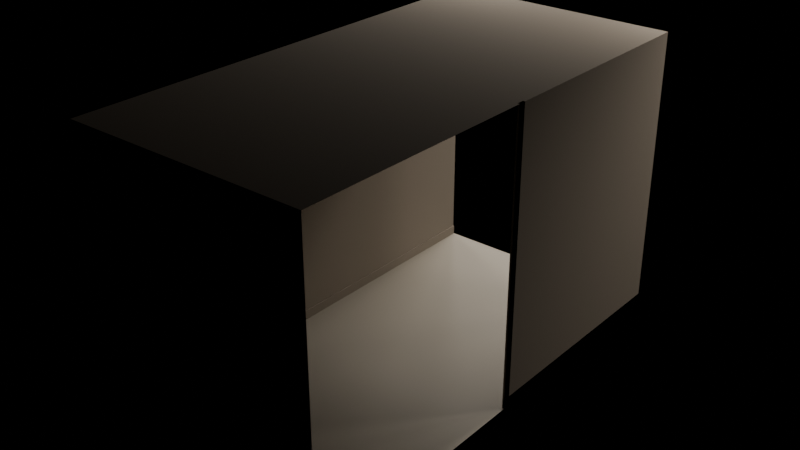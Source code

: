 # Source: armor-hall.blend  (saved by Blender 5.2.45; exported with 4.5.12 LTS)
import bpy
from mathutils import Matrix  # noqa: F401  (used for matrix-valued properties, if any)

bpy.ops.wm.read_factory_settings(use_empty=True)
scene = bpy.context.scene
scene.name = 'Scene'

# ---- images (referenced by path relative to the original .blend; pixels are not part of the script)
import os
ASSET_DIR = os.environ.get("B2B_ASSET_DIR", "")  # directory of the original .blend (textures are referenced by path, not embedded)
HERE = os.path.dirname(os.path.abspath(__file__))  # packed textures are extracted next to this script under _unpacked/

def load_image(name, relpath, width, height, colorspace="sRGB"):
    """Load a texture the original file referenced (path relative to the .blend, or extracted next to this script)."""
    p = next((c for c in (os.path.join(HERE, relpath), os.path.join(ASSET_DIR, relpath)) if relpath and os.path.exists(c)), "")
    if p:
        img = bpy.data.images.load(p, check_existing=True)
        img.name = name
    else:  # same state as the original file: an image datablock whose file is absent (Cycles renders it pink)
        img = bpy.data.images.new(name, width, height)
        img.source = "FILE"
        img.filepath = "//" + (relpath or name)
    img.colorspace_settings.name = colorspace
    return img
img_armor_hall_lightmap = load_image('armor-hall_lightmap', 'missing.png', 1024, 1024, 'Non-Color')

# ---- materials (node trees are filled in below, after node groups)
mat_floor = bpy.data.materials.new('floor')
mat_ceiling = bpy.data.materials.new('ceiling')
mat_wall = bpy.data.materials.new('wall')
mat_trim = bpy.data.materials.new('trim')

# ---- material node trees
mat_floor.use_nodes = True; mat_floor.node_tree.nodes.clear()
_N = mat_floor.node_tree.nodes; _L = mat_floor.node_tree.links
n0 = _N.new('ShaderNodeBsdfPrincipled'); n0.name = 'Principled BSDF'; n0.location = (-200, 100)
n0.inputs[0].default_value = (0.3372, 0.305, 0.2542, 1.0)
n0.inputs[2].default_value = 0.6
n0.inputs[10].default_value = 0.005
n1 = _N.new('ShaderNodeOutputMaterial'); n1.name = 'Material Output'; n1.location = (200, 100)
n2 = _N.new('ShaderNodeTexImage'); n2.name = 'Image Texture'; n2.location = (0, 0)
n2.image = img_armor_hall_lightmap
_L.new(n0.outputs[0], n1.inputs[0])
n1.is_active_output = True
mat_ceiling.use_nodes = True; mat_ceiling.node_tree.nodes.clear()
_N = mat_ceiling.node_tree.nodes; _L = mat_ceiling.node_tree.links
n0 = _N.new('ShaderNodeBsdfPrincipled'); n0.name = 'Principled BSDF'; n0.location = (-200, 100)
n0.inputs[0].default_value = (0.2542, 0.2159, 0.1714, 1.0)
n0.inputs[2].default_value = 0.95
n0.inputs[10].default_value = 0.005
n1 = _N.new('ShaderNodeOutputMaterial'); n1.name = 'Material Output'; n1.location = (200, 100)
n2 = _N.new('ShaderNodeTexImage'); n2.name = 'Image Texture'; n2.location = (0, 0)
n2.image = img_armor_hall_lightmap
_L.new(n0.outputs[0], n1.inputs[0])
n1.is_active_output = True
mat_wall.use_nodes = True; mat_wall.node_tree.nodes.clear()
_N = mat_wall.node_tree.nodes; _L = mat_wall.node_tree.links
n0 = _N.new('ShaderNodeBsdfPrincipled'); n0.name = 'Principled BSDF'; n0.location = (-200, 100)
n0.inputs[0].default_value = (0.2542, 0.2159, 0.1714, 1.0)
n0.inputs[2].default_value = 0.95
n0.inputs[10].default_value = 0.005
n1 = _N.new('ShaderNodeOutputMaterial'); n1.name = 'Material Output'; n1.location = (200, 100)
n2 = _N.new('ShaderNodeTexImage'); n2.name = 'Image Texture'; n2.location = (0, 0)
n2.image = img_armor_hall_lightmap
_L.new(n0.outputs[0], n1.inputs[0])
n1.is_active_output = True
mat_trim.use_nodes = True; mat_trim.node_tree.nodes.clear()
_N = mat_trim.node_tree.nodes; _L = mat_trim.node_tree.links
n0 = _N.new('ShaderNodeBsdfPrincipled'); n0.name = 'Principled BSDF'; n0.location = (-200, 100)
n0.inputs[0].default_value = (0.2542, 0.2159, 0.1714, 1.0)
n0.inputs[2].default_value = 0.95
n0.inputs[10].default_value = 0.005
n1 = _N.new('ShaderNodeOutputMaterial'); n1.name = 'Material Output'; n1.location = (200, 100)
n2 = _N.new('ShaderNodeTexImage'); n2.name = 'Image Texture'; n2.location = (0, 0)
n2.image = img_armor_hall_lightmap
_L.new(n0.outputs[0], n1.inputs[0])
n1.is_active_output = True

# ---- world
world_world = bpy.data.worlds.new('World'); scene.world = world_world
world_world.use_nodes = True; world_world.node_tree.nodes.clear()
_N = world_world.node_tree.nodes; _L = world_world.node_tree.links
n0 = _N.new('ShaderNodeBackground'); n0.name = 'Background'; n0.location = (-200, 100)
n0.inputs[0].default_value = (0.05, 0.05, 0.05, 1.0)
n0.inputs[1].default_value = 0.0
n1 = _N.new('ShaderNodeOutputWorld'); n1.name = 'World Output'; n1.location = (200, 100)
_L.new(n0.outputs[0], n1.inputs[0])
n1.is_active_output = True

# ---- lights
light_entrance_gallery_ceiling_light_0_0 = bpy.data.lights.new('entrance-gallery:ceiling_light_0_0', 'AREA')
light_entrance_gallery_ceiling_light_0_0.color = (1.0, 0.94, 0.86)
light_entrance_gallery_ceiling_light_0_0.energy = 120.0
light_entrance_gallery_ceiling_light_0_0.shape = 'DISK'
light_entrance_gallery_ceiling_light_0_0.size = 0.9
light_entrance_gallery_ceiling_light_0_1 = bpy.data.lights.new('entrance-gallery:ceiling_light_0_1', 'AREA')
light_entrance_gallery_ceiling_light_0_1.color = (1.0, 0.94, 0.86)
light_entrance_gallery_ceiling_light_0_1.energy = 120.0
light_entrance_gallery_ceiling_light_0_1.shape = 'DISK'
light_entrance_gallery_ceiling_light_0_1.size = 0.9
light_entrance_gallery_ceiling_light_0_2 = bpy.data.lights.new('entrance-gallery:ceiling_light_0_2', 'AREA')
light_entrance_gallery_ceiling_light_0_2.color = (1.0, 0.94, 0.86)
light_entrance_gallery_ceiling_light_0_2.energy = 120.0
light_entrance_gallery_ceiling_light_0_2.shape = 'DISK'
light_entrance_gallery_ceiling_light_0_2.size = 0.9
light_entrance_gallery_ceiling_light_1_0 = bpy.data.lights.new('entrance-gallery:ceiling_light_1_0', 'AREA')
light_entrance_gallery_ceiling_light_1_0.color = (1.0, 0.94, 0.86)
light_entrance_gallery_ceiling_light_1_0.energy = 120.0
light_entrance_gallery_ceiling_light_1_0.shape = 'DISK'
light_entrance_gallery_ceiling_light_1_0.size = 0.9
light_entrance_gallery_ceiling_light_1_1 = bpy.data.lights.new('entrance-gallery:ceiling_light_1_1', 'AREA')
light_entrance_gallery_ceiling_light_1_1.color = (1.0, 0.94, 0.86)
light_entrance_gallery_ceiling_light_1_1.energy = 120.0
light_entrance_gallery_ceiling_light_1_1.shape = 'DISK'
light_entrance_gallery_ceiling_light_1_1.size = 0.9
light_entrance_gallery_ceiling_light_1_2 = bpy.data.lights.new('entrance-gallery:ceiling_light_1_2', 'AREA')
light_entrance_gallery_ceiling_light_1_2.color = (1.0, 0.94, 0.86)
light_entrance_gallery_ceiling_light_1_2.energy = 120.0
light_entrance_gallery_ceiling_light_1_2.shape = 'DISK'
light_entrance_gallery_ceiling_light_1_2.size = 0.9
light_entrance_gallery_ceiling_light_2_0 = bpy.data.lights.new('entrance-gallery:ceiling_light_2_0', 'AREA')
light_entrance_gallery_ceiling_light_2_0.color = (1.0, 0.94, 0.86)
light_entrance_gallery_ceiling_light_2_0.energy = 120.0
light_entrance_gallery_ceiling_light_2_0.shape = 'DISK'
light_entrance_gallery_ceiling_light_2_0.size = 0.9
light_entrance_gallery_ceiling_light_2_1 = bpy.data.lights.new('entrance-gallery:ceiling_light_2_1', 'AREA')
light_entrance_gallery_ceiling_light_2_1.color = (1.0, 0.94, 0.86)
light_entrance_gallery_ceiling_light_2_1.energy = 120.0
light_entrance_gallery_ceiling_light_2_1.shape = 'DISK'
light_entrance_gallery_ceiling_light_2_1.size = 0.9
light_entrance_gallery_ceiling_light_2_2 = bpy.data.lights.new('entrance-gallery:ceiling_light_2_2', 'AREA')
light_entrance_gallery_ceiling_light_2_2.color = (1.0, 0.94, 0.86)
light_entrance_gallery_ceiling_light_2_2.energy = 120.0
light_entrance_gallery_ceiling_light_2_2.shape = 'DISK'
light_entrance_gallery_ceiling_light_2_2.size = 0.9
light_entrance_gallery_ceiling_light_3_0 = bpy.data.lights.new('entrance-gallery:ceiling_light_3_0', 'AREA')
light_entrance_gallery_ceiling_light_3_0.color = (1.0, 0.94, 0.86)
light_entrance_gallery_ceiling_light_3_0.energy = 120.0
light_entrance_gallery_ceiling_light_3_0.shape = 'DISK'
light_entrance_gallery_ceiling_light_3_0.size = 0.9
light_entrance_gallery_ceiling_light_3_1 = bpy.data.lights.new('entrance-gallery:ceiling_light_3_1', 'AREA')
light_entrance_gallery_ceiling_light_3_1.color = (1.0, 0.94, 0.86)
light_entrance_gallery_ceiling_light_3_1.energy = 120.0
light_entrance_gallery_ceiling_light_3_1.shape = 'DISK'
light_entrance_gallery_ceiling_light_3_1.size = 0.9
light_entrance_gallery_ceiling_light_3_2 = bpy.data.lights.new('entrance-gallery:ceiling_light_3_2', 'AREA')
light_entrance_gallery_ceiling_light_3_2.color = (1.0, 0.94, 0.86)
light_entrance_gallery_ceiling_light_3_2.energy = 120.0
light_entrance_gallery_ceiling_light_3_2.shape = 'DISK'
light_entrance_gallery_ceiling_light_3_2.size = 0.9

# ---- meshes
me_armor_hall = bpy.data.meshes.new('armor-hall')
me_armor_hall.from_pydata([(-1.5, -11.0, 0.0), (1.5, -11.0, 0.0), (1.5, -5.0, 0.0), (-1.5, -5.0, 0.0), (-1.5, -5.0, 3.6), (1.5, -5.0, 3.6), (1.5, -11.0, 3.6), (-1.5, -11.0, 3.6), (-1.5, -11.0, 3.6), (1.5, -11.0, 3.6), (1.5, -11.0, 0.0), (-1.5, -11.0, 0.0), (-1.5, -11.0, 0.0), (1.5, -11.0, 0.0), (1.5, -11.0, 0.12), (-1.5, -11.0, 0.12), (1.5, -10.98, 0.0), (-1.5, -10.98, 0.0), (-1.5, -10.98, 0.12), (1.5, -10.98, 0.12), (1.5, -11.0, 0.0), (1.5, -10.98, 0.0), (1.5, -10.98, 0.12), (1.5, -11.0, 0.12), (-1.5, -10.98, 0.0), (-1.5, -11.0, 0.0), (-1.5, -11.0, 0.12), (-1.5, -10.98, 0.12), (-1.5, -11.0, 0.12), (1.5, -11.0, 0.12), (1.5, -10.98, 0.12), (-1.5, -10.98, 0.12), (-1.5, -5.0, 3.6), (-1.5, -11.0, 3.6), (-1.5, -11.0, 0.0), (-1.5, -5.0, 0.0), (-1.5, -11.0, 0.0), (-1.485, -11.0, 0.0), (-1.485, -11.0, 0.12), (-1.5, -11.0, 0.12), (-1.485, -5.0, 0.0), (-1.5, -5.0, 0.0), (-1.5, -5.0, 0.12), (-1.485, -5.0, 0.12), (-1.485, -11.0, 0.0), (-1.485, -5.0, 0.0), (-1.485, -5.0, 0.12), (-1.485, -11.0, 0.12), (-1.5, -5.0, 0.0), (-1.5, -11.0, 0.0), (-1.5, -11.0, 0.12), (-1.5, -5.0, 0.12), (-1.5, -11.0, 0.12), (-1.485, -11.0, 0.12), (-1.485, -5.0, 0.12), (-1.5, -5.0, 0.12), (1.5, -5.0, 0.0), (1.5, -8.0, 0.0), (1.5, -8.0, 3.6), (1.5, -5.0, 3.6), (1.485, -8.0, 0.0), (1.5, -8.0, 0.0), (1.5, -8.0, 0.12), (1.485, -8.0, 0.12), (1.5, -5.0, 0.0), (1.485, -5.0, 0.0), (1.485, -5.0, 0.12), (1.5, -5.0, 0.12), (1.5, -8.0, 0.0), (1.5, -5.0, 0.0), (1.5, -5.0, 0.12), (1.5, -8.0, 0.12), (1.485, -5.0, 0.0), (1.485, -8.0, 0.0), (1.485, -8.0, 0.12), (1.485, -5.0, 0.12), (1.485, -8.0, 0.12), (1.5, -8.0, 0.12), (1.5, -5.0, 0.12), (1.485, -5.0, 0.12), (1.475, -8.0, 0.0), (1.5, -8.0, 0.0), (1.5, -8.0, 3.6), (1.475, -8.0, 3.6), (1.5, -7.91, 0.0), (1.475, -7.91, 0.0), (1.475, -7.91, 3.6), (1.5, -7.91, 3.6), (1.5, -8.0, 0.0), (1.5, -7.91, 0.0), (1.5, -7.91, 3.6), (1.5, -8.0, 3.6), (1.475, -7.91, 0.0), (1.475, -8.0, 0.0), (1.475, -8.0, 3.6), (1.475, -7.91, 3.6), (1.475, -8.0, 3.6), (1.5, -8.0, 3.6), (1.5, -7.91, 3.6), (1.475, -7.91, 3.6)], [], [(0, 1, 2, 3), (4, 5, 6, 7), (8, 9, 10, 11), (12, 13, 14, 15), (16, 17, 18, 19), (20, 21, 22, 23), (24, 25, 26, 27), (28, 29, 30, 31), (32, 33, 34, 35), (36, 37, 38, 39), (40, 41, 42, 43), (44, 45, 46, 47), (48, 49, 50, 51), (52, 53, 54, 55), (56, 57, 58, 59), (60, 61, 62, 63), (64, 65, 66, 67), (68, 69, 70, 71), (72, 73, 74, 75), (76, 77, 78, 79), (80, 81, 82, 83), (84, 85, 86, 87), (88, 89, 90, 91), (92, 93, 94, 95), (96, 97, 98, 99)])
me_armor_hall.polygons.foreach_set('material_index', [0, 1, 2, 3, 3, 3, 3, 3, 2, 3, 3, 3, 3, 3, 2, 3, 3, 3, 3, 3, 3, 3, 3, 3, 3])
_uv = me_armor_hall.uv_layers.new(name='UVMap')
_uv.uv.foreach_set('vector', [-1.5, -11.0, 1.5, -11.0, 1.5, -5.0, -1.5, -5.0, -1.5, -5.0, 1.5, -5.0, 1.5, -11.0, -1.5, -11.0, -1.5, 3.6, 1.5, 3.6, 1.5, 0.0, -1.5, 0.0, 0.0, 0.0, 1.0, 0.0, 1.0, 1.0, 0.0, 1.0, 0.0, 0.0, 1.0, 0.0, 1.0, 1.0, 0.0, 1.0, 0.0, 0.0, 1.0, 0.0, 1.0, 1.0, 0.0, 1.0, 0.0, 0.0, 1.0, 0.0, 1.0, 1.0, 0.0, 1.0, 0.0, 0.0, 1.0, 0.0, 1.0, 1.0, 0.0, 1.0, 5.0, 3.6, 11.0, 3.6, 11.0, 0.0, 5.0, 0.0, 0.0, 0.0, 1.0, 0.0, 1.0, 1.0, 0.0, 1.0, 0.0, 0.0, 1.0, 0.0, 1.0, 1.0, 0.0, 1.0, 0.0, 0.0, 1.0, 0.0, 1.0, 1.0, 0.0, 1.0, 0.0, 0.0, 1.0, 0.0, 1.0, 1.0, 0.0, 1.0, 0.0, 0.0, 1.0, 0.0, 1.0, 1.0, 0.0, 1.0, 5.0, 0.0, 8.0, 0.0, 8.0, 3.6, 5.0, 3.6, 0.0, 0.0, 1.0, 0.0, 1.0, 1.0, 0.0, 1.0, 0.0, 0.0, 1.0, 0.0, 1.0, 1.0, 0.0, 1.0, 0.0, 0.0, 1.0, 0.0, 1.0, 1.0, 0.0, 1.0, 0.0, 0.0, 1.0, 0.0, 1.0, 1.0, 0.0, 1.0, 0.0, 0.0, 1.0, 0.0, 1.0, 1.0, 0.0, 1.0, 0.0, 0.0, 1.0, 0.0, 1.0, 1.0, 0.0, 1.0, 0.0, 0.0, 1.0, 0.0, 1.0, 1.0, 0.0, 1.0, 0.0, 0.0, 1.0, 0.0, 1.0, 1.0, 0.0, 1.0, 0.0, 0.0, 1.0, 0.0, 1.0, 1.0, 0.0, 1.0, 0.0, 0.0, 1.0, 0.0, 1.0, 1.0, 0.0, 1.0])
_uv.active_render = True
_uv = me_armor_hall.uv_layers.new(name='Lightmap')
_uv.uv.foreach_set('vector', [0.3631, 0.001587, 0.6617, 0.001587, 0.6617, 0.5988, 0.3631, 0.5988, 0.9635, 0.5988, 0.6649, 0.5988, 0.6649, 0.001587, 0.9635, 0.001587, 0.001587, 0.602, 0.3002, 0.602, 0.3002, 0.9603, 0.001587, 0.9603, 0.689, 0.602, 0.689, 0.9006, 0.677, 0.9006, 0.677, 0.602, 0.6231, 0.602, 0.6231, 0.9006, 0.6112, 0.9006, 0.6112, 0.602, 0.7134, 0.6139, 0.7119, 0.6139, 0.7119, 0.602, 0.7134, 0.602, 0.7134, 0.6593, 0.7119, 0.6593, 0.7119, 0.6474, 0.7134, 0.6474, 0.7073, 0.9006, 0.7073, 0.602, 0.7088, 0.602, 0.7088, 0.9006, 0.001587, 0.5988, 0.001587, 0.001587, 0.3599, 0.001587, 0.3599, 0.5988, 0.7134, 0.6744, 0.7119, 0.6744, 0.7119, 0.6625, 0.7134, 0.6625, 0.7134, 0.6291, 0.7119, 0.6291, 0.7119, 0.6171, 0.7134, 0.6171, 0.9786, 0.001587, 0.9786, 0.5988, 0.9667, 0.5988, 0.9667, 0.001587, 0.9937, 0.001587, 0.9937, 0.5988, 0.9818, 0.5988, 0.9818, 0.001587, 0.9969, 0.001587, 0.9984, 0.001587, 0.9984, 0.5988, 0.9969, 0.5988, 0.602, 0.9603, 0.3034, 0.9603, 0.3034, 0.602, 0.602, 0.602, 0.7134, 0.6442, 0.7119, 0.6442, 0.7119, 0.6322, 0.7134, 0.6322, 0.7134, 0.6895, 0.7119, 0.6895, 0.7119, 0.6776, 0.7134, 0.6776, 0.6383, 0.602, 0.6383, 0.9006, 0.6263, 0.9006, 0.6263, 0.602, 0.7041, 0.602, 0.7041, 0.9006, 0.6921, 0.9006, 0.6921, 0.602, 0.6065, 0.602, 0.608, 0.602, 0.608, 0.9006, 0.6065, 0.9006, 0.6496, 0.9603, 0.6471, 0.9603, 0.6471, 0.602, 0.6496, 0.602, 0.6439, 0.9603, 0.6414, 0.9603, 0.6414, 0.602, 0.6439, 0.602, 0.6739, 0.9603, 0.6649, 0.9603, 0.6649, 0.602, 0.6739, 0.602, 0.6617, 0.9603, 0.6528, 0.9603, 0.6528, 0.602, 0.6617, 0.602, 0.7119, 0.6927, 0.7144, 0.6927, 0.7144, 0.7017, 0.7119, 0.7017])
me_armor_hall.materials.append(mat_floor)
me_armor_hall.materials.append(mat_ceiling)
me_armor_hall.materials.append(mat_wall)
me_armor_hall.materials.append(mat_trim)
me_armor_hall.update()

# ---- objects
ob_entrance_gallery_ceiling_light_0_0 = bpy.data.objects.new('entrance-gallery:ceiling_light_0_0', light_entrance_gallery_ceiling_light_0_0)
ob_entrance_gallery_ceiling_light_0_1 = bpy.data.objects.new('entrance-gallery:ceiling_light_0_1', light_entrance_gallery_ceiling_light_0_1)
ob_entrance_gallery_ceiling_light_0_2 = bpy.data.objects.new('entrance-gallery:ceiling_light_0_2', light_entrance_gallery_ceiling_light_0_2)
ob_entrance_gallery_ceiling_light_1_0 = bpy.data.objects.new('entrance-gallery:ceiling_light_1_0', light_entrance_gallery_ceiling_light_1_0)
ob_entrance_gallery_ceiling_light_1_1 = bpy.data.objects.new('entrance-gallery:ceiling_light_1_1', light_entrance_gallery_ceiling_light_1_1)
ob_entrance_gallery_ceiling_light_1_2 = bpy.data.objects.new('entrance-gallery:ceiling_light_1_2', light_entrance_gallery_ceiling_light_1_2)
ob_entrance_gallery_ceiling_light_2_0 = bpy.data.objects.new('entrance-gallery:ceiling_light_2_0', light_entrance_gallery_ceiling_light_2_0)
ob_entrance_gallery_ceiling_light_2_1 = bpy.data.objects.new('entrance-gallery:ceiling_light_2_1', light_entrance_gallery_ceiling_light_2_1)
ob_entrance_gallery_ceiling_light_2_2 = bpy.data.objects.new('entrance-gallery:ceiling_light_2_2', light_entrance_gallery_ceiling_light_2_2)
ob_entrance_gallery_ceiling_light_3_0 = bpy.data.objects.new('entrance-gallery:ceiling_light_3_0', light_entrance_gallery_ceiling_light_3_0)
ob_entrance_gallery_ceiling_light_3_1 = bpy.data.objects.new('entrance-gallery:ceiling_light_3_1', light_entrance_gallery_ceiling_light_3_1)
ob_entrance_gallery_ceiling_light_3_2 = bpy.data.objects.new('entrance-gallery:ceiling_light_3_2', light_entrance_gallery_ceiling_light_3_2)
ob_armor_hall = bpy.data.objects.new('armor-hall', me_armor_hall)

# ---- transforms, parenting, visibility, modifiers, constraints
ob_entrance_gallery_ceiling_light_0_0.location = (-5.25, 3.333, 4.95)
ob_entrance_gallery_ceiling_light_0_1.location = (-5.25, -0.0, 4.95)
ob_entrance_gallery_ceiling_light_0_2.location = (-5.25, -3.333, 4.95)
ob_entrance_gallery_ceiling_light_1_0.location = (-1.75, 3.333, 4.95)
ob_entrance_gallery_ceiling_light_1_1.location = (-1.75, -0.0, 4.95)
ob_entrance_gallery_ceiling_light_1_2.location = (-1.75, -3.333, 4.95)
ob_entrance_gallery_ceiling_light_2_0.location = (1.75, 3.333, 4.95)
ob_entrance_gallery_ceiling_light_2_1.location = (1.75, -0.0, 4.95)
ob_entrance_gallery_ceiling_light_2_2.location = (1.75, -3.333, 4.95)
ob_entrance_gallery_ceiling_light_3_0.location = (5.25, 3.333, 4.95)
ob_entrance_gallery_ceiling_light_3_1.location = (5.25, -0.0, 4.95)
ob_entrance_gallery_ceiling_light_3_2.location = (5.25, -3.333, 4.95)
ob_armor_hall.location = (0.0, 0.0, 0.0)

# ---- collection membership
scene.collection.objects.link(ob_entrance_gallery_ceiling_light_0_0)
scene.collection.objects.link(ob_entrance_gallery_ceiling_light_0_1)
scene.collection.objects.link(ob_entrance_gallery_ceiling_light_0_2)
scene.collection.objects.link(ob_entrance_gallery_ceiling_light_1_0)
scene.collection.objects.link(ob_entrance_gallery_ceiling_light_1_1)
scene.collection.objects.link(ob_entrance_gallery_ceiling_light_1_2)
scene.collection.objects.link(ob_entrance_gallery_ceiling_light_2_0)
scene.collection.objects.link(ob_entrance_gallery_ceiling_light_2_1)
scene.collection.objects.link(ob_entrance_gallery_ceiling_light_2_2)
scene.collection.objects.link(ob_entrance_gallery_ceiling_light_3_0)
scene.collection.objects.link(ob_entrance_gallery_ceiling_light_3_1)
scene.collection.objects.link(ob_entrance_gallery_ceiling_light_3_2)
scene.collection.objects.link(ob_armor_hall)

# ---- scene / render settings (as saved in the file)
scene.frame_start = 1; scene.frame_end = 250; scene.frame_set(1)
scene.render.engine = 'CYCLES'
scene.render.image_settings.file_format = 'JPEG'
scene.render.image_settings.color_mode = 'RGB'
scene.render.image_settings.quality = 92
scene.render.bake_bias = 0.0
scene.render.bake_samples = 0
scene.render.compositor_device = 'GPU'
scene.cycles.samples = 192
scene.eevee.use_volume_custom_range = False
scene.eevee.fast_gi_thickness_near = 0.1
scene.eevee.fast_gi_thickness_far = 0.0
scene.eevee.ray_tracing_options.screen_trace_thickness = 0.1
bpy.context.view_layer.update()

# ---- added for rendering (the .blend has no active camera): camera
cam_auto = bpy.data.cameras.new('AutoCamera')
cam_auto.lens = 50.0
cam_auto.sensor_width = 36.0
cam_auto.clip_end = 1000.0
ob_auto_camera = bpy.data.objects.new('AutoCamera', cam_auto)
scene.collection.objects.link(ob_auto_camera)
ob_auto_camera.location = (7.04387, -16.4526, 7.4351)
ob_auto_camera.rotation_euler = (1.09748, -7.21219e-08, 0.694738)
scene.camera = ob_auto_camera
bpy.context.view_layer.update()
